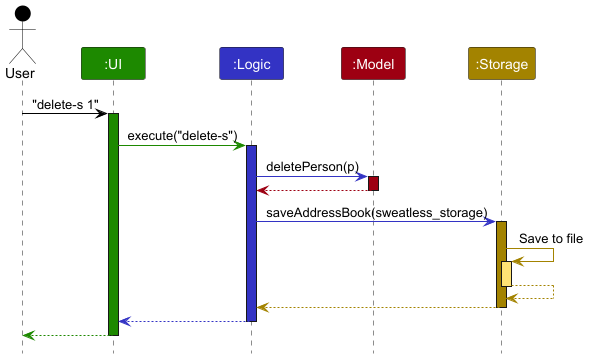

The diagram above was rendered by PlantUML. Its source (embedded in the PNG):
@startuml
!include style.puml
skinparam ArrowFontStyle plain

Actor User as user USER_COLOR
Participant ":UI" as ui UI_COLOR
Participant ":Logic" as logic LOGIC_COLOR
Participant ":Model" as model MODEL_COLOR
Participant ":Storage" as storage STORAGE_COLOR

user -[USER_COLOR]> ui : "delete-s 1"
activate ui UI_COLOR

ui -[UI_COLOR]> logic : execute("delete-s")
activate logic LOGIC_COLOR

logic -[LOGIC_COLOR]> model : deletePerson(p)
activate model MODEL_COLOR

model -[MODEL_COLOR]-> logic
deactivate model

logic -[LOGIC_COLOR]> storage : saveAddressBook(sweatless_storage)
activate storage STORAGE_COLOR

storage -[STORAGE_COLOR]> storage : Save to file
activate storage STORAGE_COLOR_T1
storage --[STORAGE_COLOR]> storage
deactivate storage

storage --[STORAGE_COLOR]> logic
deactivate storage

logic --[LOGIC_COLOR]> ui
deactivate logic

ui--[UI_COLOR]> user
deactivate ui
@enduml